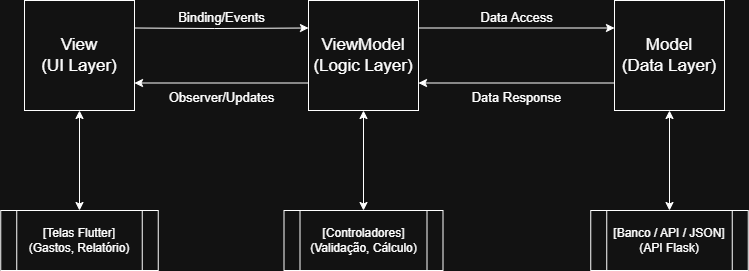

The diagram above was exported from draw.io. Its source (the exported page's mxGraphModel, read from the mxfile embedded in the PNG):
<mxGraphModel dx="1426" dy="743" grid="1" gridSize="10" guides="1" tooltips="1" connect="1" arrows="1" fold="1" page="1" pageScale="1" pageWidth="827" pageHeight="1169" math="0" shadow="0">
  <root>
    <mxCell id="0" />
    <mxCell id="1" parent="0" />
    <mxCell id="PdoezVvIHs1FF6pugKBJ-1" value="&lt;font style=&quot;font-size: 17px;&quot;&gt;View&lt;br&gt;(UI Layer)&lt;/font&gt;" style="whiteSpace=wrap;html=1;aspect=fixed;" vertex="1" parent="1">
      <mxGeometry x="50" y="250" width="110" height="110" as="geometry" />
    </mxCell>
    <mxCell id="PdoezVvIHs1FF6pugKBJ-2" value="&lt;font style=&quot;font-size: 17px;&quot;&gt;ViewModel&lt;br&gt;(Logic Layer)&lt;/font&gt;" style="whiteSpace=wrap;html=1;aspect=fixed;" vertex="1" parent="1">
      <mxGeometry x="334" y="250" width="110" height="110" as="geometry" />
    </mxCell>
    <mxCell id="PdoezVvIHs1FF6pugKBJ-3" value="&lt;font style=&quot;font-size: 17px;&quot;&gt;Model&lt;br&gt;(Data Layer)&lt;/font&gt;" style="whiteSpace=wrap;html=1;aspect=fixed;" vertex="1" parent="1">
      <mxGeometry x="640" y="250" width="110" height="110" as="geometry" />
    </mxCell>
    <mxCell id="PdoezVvIHs1FF6pugKBJ-4" value="&lt;font style=&quot;font-size: 13px;&quot;&gt;Binding/Events&lt;/font&gt;" style="endArrow=classic;html=1;rounded=0;exitX=1;exitY=0.25;exitDx=0;exitDy=0;entryX=0;entryY=0.25;entryDx=0;entryDy=0;labelPosition=center;verticalLabelPosition=top;align=center;verticalAlign=bottom;" edge="1" parent="1" source="PdoezVvIHs1FF6pugKBJ-1" target="PdoezVvIHs1FF6pugKBJ-2">
      <mxGeometry width="50" height="50" relative="1" as="geometry">
        <mxPoint x="390" y="390" as="sourcePoint" />
        <mxPoint x="440" y="340" as="targetPoint" />
        <Array as="points">
          <mxPoint x="240" y="278" />
        </Array>
      </mxGeometry>
    </mxCell>
    <mxCell id="PdoezVvIHs1FF6pugKBJ-7" value="&lt;font style=&quot;font-size: 13px;&quot;&gt;Observer/Updates&lt;/font&gt;" style="endArrow=classic;html=1;rounded=0;exitX=0;exitY=0.75;exitDx=0;exitDy=0;entryX=1;entryY=0.75;entryDx=0;entryDy=0;labelPosition=center;verticalLabelPosition=bottom;align=center;verticalAlign=top;" edge="1" parent="1" source="PdoezVvIHs1FF6pugKBJ-2" target="PdoezVvIHs1FF6pugKBJ-1">
      <mxGeometry width="50" height="50" relative="1" as="geometry">
        <mxPoint x="420" y="380" as="sourcePoint" />
        <mxPoint x="470" y="330" as="targetPoint" />
      </mxGeometry>
    </mxCell>
    <mxCell id="PdoezVvIHs1FF6pugKBJ-8" value="Data Access" style="endArrow=classic;html=1;rounded=0;entryX=0;entryY=0.25;entryDx=0;entryDy=0;exitX=1;exitY=0.25;exitDx=0;exitDy=0;labelPosition=center;verticalLabelPosition=top;align=center;verticalAlign=bottom;fontSize=13;" edge="1" parent="1" source="PdoezVvIHs1FF6pugKBJ-2" target="PdoezVvIHs1FF6pugKBJ-3">
      <mxGeometry width="50" height="50" relative="1" as="geometry">
        <mxPoint x="420" y="380" as="sourcePoint" />
        <mxPoint x="470" y="330" as="targetPoint" />
      </mxGeometry>
    </mxCell>
    <mxCell id="PdoezVvIHs1FF6pugKBJ-9" value="Data Response" style="endArrow=classic;html=1;rounded=0;entryX=1;entryY=0.75;entryDx=0;entryDy=0;exitX=0;exitY=0.75;exitDx=0;exitDy=0;fontSize=13;labelPosition=center;verticalLabelPosition=bottom;align=center;verticalAlign=top;" edge="1" parent="1" source="PdoezVvIHs1FF6pugKBJ-3" target="PdoezVvIHs1FF6pugKBJ-2">
      <mxGeometry width="50" height="50" relative="1" as="geometry">
        <mxPoint x="420" y="380" as="sourcePoint" />
        <mxPoint x="470" y="330" as="targetPoint" />
      </mxGeometry>
    </mxCell>
    <mxCell id="PdoezVvIHs1FF6pugKBJ-10" value="[Telas Flutter]&lt;br&gt;(Gastos, Relatório)" style="shape=process;whiteSpace=wrap;html=1;backgroundOutline=1;" vertex="1" parent="1">
      <mxGeometry x="26.25" y="460" width="157.5" height="60" as="geometry" />
    </mxCell>
    <mxCell id="PdoezVvIHs1FF6pugKBJ-12" value="[Controladores]&lt;br&gt;(Validação, Cálculo)" style="shape=process;whiteSpace=wrap;html=1;backgroundOutline=1;" vertex="1" parent="1">
      <mxGeometry x="309.5" y="460" width="159" height="60" as="geometry" />
    </mxCell>
    <mxCell id="PdoezVvIHs1FF6pugKBJ-13" value="[Banco / API / JSON]&lt;br&gt;(API Flask)" style="shape=process;whiteSpace=wrap;html=1;backgroundOutline=1;" vertex="1" parent="1">
      <mxGeometry x="616.25" y="460" width="157.5" height="60" as="geometry" />
    </mxCell>
    <mxCell id="PdoezVvIHs1FF6pugKBJ-14" value="" style="endArrow=classic;startArrow=classic;html=1;rounded=0;entryX=0.5;entryY=1;entryDx=0;entryDy=0;exitX=0.5;exitY=0;exitDx=0;exitDy=0;" edge="1" parent="1" source="PdoezVvIHs1FF6pugKBJ-13" target="PdoezVvIHs1FF6pugKBJ-3">
      <mxGeometry width="50" height="50" relative="1" as="geometry">
        <mxPoint x="420" y="380" as="sourcePoint" />
        <mxPoint x="470" y="330" as="targetPoint" />
      </mxGeometry>
    </mxCell>
    <mxCell id="PdoezVvIHs1FF6pugKBJ-15" value="" style="endArrow=classic;startArrow=classic;html=1;rounded=0;entryX=0.5;entryY=1;entryDx=0;entryDy=0;exitX=0.5;exitY=0;exitDx=0;exitDy=0;" edge="1" parent="1" source="PdoezVvIHs1FF6pugKBJ-12" target="PdoezVvIHs1FF6pugKBJ-2">
      <mxGeometry width="50" height="50" relative="1" as="geometry">
        <mxPoint x="350" y="420" as="sourcePoint" />
        <mxPoint x="400" y="370" as="targetPoint" />
      </mxGeometry>
    </mxCell>
    <mxCell id="PdoezVvIHs1FF6pugKBJ-16" value="" style="endArrow=classic;startArrow=classic;html=1;rounded=0;entryX=0.5;entryY=1;entryDx=0;entryDy=0;exitX=0.5;exitY=0;exitDx=0;exitDy=0;" edge="1" parent="1" source="PdoezVvIHs1FF6pugKBJ-10" target="PdoezVvIHs1FF6pugKBJ-1">
      <mxGeometry width="50" height="50" relative="1" as="geometry">
        <mxPoint x="80" y="460" as="sourcePoint" />
        <mxPoint x="130" y="410" as="targetPoint" />
      </mxGeometry>
    </mxCell>
  </root>
</mxGraphModel>